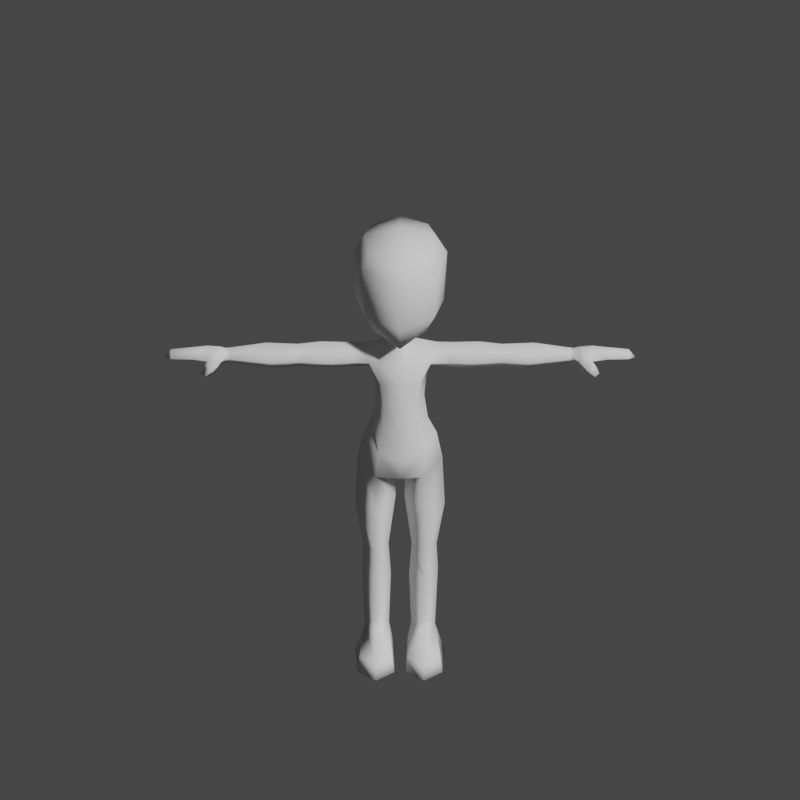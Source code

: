 # Source: BaseCharacter.blend  (saved by Blender 3.6.11; exported with 4.5.12 LTS)
import bpy
from mathutils import Matrix  # noqa: F401  (used for matrix-valued properties, if any)

bpy.ops.wm.read_factory_settings(use_empty=True)
scene = bpy.context.scene
scene.name = 'Scene'

# ---- collections
col_collection = bpy.data.collections.new('Collection'); scene.collection.children.link(col_collection)
col_collection_2 = bpy.data.collections.new('Collection 2'); scene.collection.children.link(col_collection_2)

# ---- world
world_world = bpy.data.worlds.new('World'); scene.world = world_world
world_world.use_nodes = True; world_world.node_tree.nodes.clear()
_N = world_world.node_tree.nodes; _L = world_world.node_tree.links
n0 = _N.new('ShaderNodeOutputWorld'); n0.name = 'World Output'; n0.location = (300, 300)
n1 = _N.new('ShaderNodeBackground'); n1.name = 'Background'; n1.location = (10, 300)
n1.inputs[0].default_value = (0.05088, 0.05088, 0.05088, 1.0)
_L.new(n1.outputs[0], n0.inputs[0])
n0.is_active_output = True
world_world.color = (0.05088, 0.05088, 0.05088)
world_world.use_sun_shadow = False
world_world.sun_shadow_jitter_overblur = 0.0

# ---- cameras
cam_camera = bpy.data.cameras.new('Camera')
cam_camera.type = 'ORTHO'
cam_camera.ortho_scale = 2.46
cam_camera.display_size = 0.3048
cam_camera.show_background_images = True
cam_camera.show_composition_center = True
cam_camera.show_composition_thirds = True

# ---- meshes
me_plane_002 = bpy.data.meshes.new('Plane.002')
me_plane_002.from_pydata([(0.03085, 0.0, 0.0), (0.0, 0.1875, 1.416), (0.1522, 0.1061, 0.0), (0.2828, 0.0, 0.0), (0.1522, 0.1254, 1.023), (0.02784, -1.132e-08, 1.129), (0.1522, -0.1458, 1.104), (0.2834, -3.635e-09, 1.072), (0.1396, 0.1284, 1.341), (0.03414, 1.003e-08, 1.279), (0.1522, -0.1326, 1.335), (0.2686, -1.314e-08, 1.411), (0.0, 0.147, 1.334), (0.0, 1.647e-08, 1.272), (0.0, -0.1289, 1.321), (0.134, 0.1115, 1.876), (0.106, -0.1475, 1.852), (0.1534, -0.001867, 1.866), (0.0, 0.1287, 1.881), (0.0, -0.1628, 1.847), (0.07546, 0.02833, 2.269), (0.06025, 0.02833, 2.4), (0.234, 0.02792, 2.235), (0.0, 0.1032, 2.263), (0.0, -0.04519, 2.267), (0.2315, 0.003362, 0.7751), (0.1522, -0.1209, 0.7777), (0.07296, -1.001e-10, 0.7777), (0.1522, 0.1061, 0.7383), (0.1522, -0.1061, 0.1942), (0.1522, 0.09905, 0.1689), (0.2218, -0.003549, 0.1919), (0.07008, -0.0004835, 0.2048), (0.1243, -0.1309, 2.009), (0.1366, -0.107, 2.145), (0.0, -0.1399, 2.159), (0.0, -0.1542, 2.013), (0.1737, 0.02792, 2.065), (1.451, 0.02812, 2.18), (0.0, 0.1596, 2.01), (0.0, 0.1535, 2.152), (0.1487, 0.1321, 2.14), (0.1414, 0.1431, 2.006), (0.0, 0.1032, 2.406), (0.0, -0.04519, 2.36), (0.1679, -0.1208, 2.405), (0.0, -0.2509, 2.341), (0.2273, 0.03954, 3.011), (0.0, 0.2569, 3.023), (0.1906, -0.1688, 2.989), (0.0, -0.2646, 3.013), (0.2786, 0.02438, 2.548), (0.2995, 0.03632, 2.889), (0.2395, -0.1824, 2.884), (0.2186, -0.1944, 2.538), (0.0, -0.3475, 2.869), (0.0, -0.3385, 2.522), (0.0, 0.2714, 2.528), (0.0, 0.2903, 2.869), (0.1962, -0.07871, 2.137), (0.2035, 0.1476, 2.14), (1.451, 0.02812, 2.114), (1.451, -0.02052, 2.135), (1.451, 0.09056, 2.136), (0.676, -0.05481, 2.137), (0.6487, 0.02792, 2.219), (0.6487, 0.121, 2.14), (0.6442, 0.02792, 2.057), (1.101, -0.01003, 2.135), (1.101, 0.02882, 2.084), (1.101, 0.02882, 2.188), (1.101, 0.07867, 2.136), (0.03643, -0.2937, 0.0), (0.1522, -0.3997, 0.0), (0.268, -0.2937, 0.0), (0.1522, -0.3997, 0.1171), (0.2583, -0.2937, 0.1171), (0.04615, -0.2937, 0.1171), (0.0, 0.1318, 1.627), (0.1771, 0.1227, 1.617), (0.2328, -0.008825, 1.595), (0.1375, -0.1344, 1.512), (0.0, -0.1507, 1.46), (0.1522, 0.07942, 0.2766), (0.1522, -0.09905, 0.2671), (0.24, 0.01262, 0.5921), (0.05811, 0.005011, 0.5578), (0.1522, 0.129, 0.652), (0.1522, -0.0973, 0.5889), (0.1522, 0.1061, 0.8198), (0.1666, 0.1681, 1.425), (0.0, 0.1736, 1.545), (0.1927, 0.1543, 1.535), (0.0, 0.1286, 1.724), (0.1764, -0.004413, 1.706), (0.1373, 0.1154, 1.712), (0.1098, -0.1437, 1.683), (0.0, -0.1641, 1.658), (0.3447, 0.02792, 2.233), (0.3147, -0.06377, 2.137), (0.314, 0.116, 2.151), (0.4545, -0.07871, 2.138), (0.3898, 0.02792, 2.048), (0.504, 0.02792, 2.237), (0.4608, 0.1419, 2.14), (0.6213, -0.05481, 2.137), (0.8501, 0.02792, 2.228), (0.8323, 0.1359, 2.142), (0.8487, -0.07092, 2.138), (0.7737, 0.02792, 2.042), (1.136, -0.04332, 2.135), (1.136, 0.02661, 2.073), (1.136, 0.02661, 2.2), (1.136, 0.1164, 2.137), (1.221, -0.05214, 2.135), (1.221, 0.02603, 2.11), (1.221, 0.02603, 2.207), (1.221, 0.1264, 2.141), (0.1774, 0.1899, 3.004), (0.2208, 0.2337, 2.888), (0.1907, 0.2225, 2.554), (0.0, -0.003827, 3.089), (1.305, -0.04061, 2.143), (1.304, 0.02679, 2.119), (1.304, 0.02679, 2.197), (1.304, 0.1133, 2.142), (1.491, 0.03157, 2.121), (1.171, -0.02428, 2.041), (1.196, -0.07793, 2.077), (1.247, -0.0475, 2.091), (1.227, -0.03774, 2.009), (1.236, -0.06713, 2.032), (1.264, -0.05046, 2.047), (1.077, -0.01584, 2.135), (1.07, 0.02873, 2.08), (1.077, 0.02873, 2.192), (1.075, 0.08413, 2.137)], [], [(90, 1, 91, 92), (7, 4, 8, 11), (26, 25, 7, 6), (28, 27, 89), (25, 28, 89), (27, 26, 6, 5), (9, 8, 11, 10), (5, 6, 10, 9), (6, 7, 11, 10), (4, 5, 9, 8), (9, 10, 14, 13), (8, 9, 13, 12), (95, 93, 18, 15), (96, 94, 17, 16), (97, 96, 16, 19), (94, 95, 15, 17), (35, 34, 20, 24), (34, 59, 22, 20), (41, 40, 23, 20), (122, 123, 61, 62), (32, 29, 84), (31, 30, 83), (30, 32, 83), (29, 31, 84), (72, 73, 75, 77), (32, 0, 72, 77), (2, 0, 32, 30), (31, 29, 75, 76), (17, 15, 42, 37), (37, 42, 41, 60), (15, 18, 39, 42), (42, 39, 40, 41), (16, 17, 37, 33), (33, 37, 59, 34), (19, 16, 33, 36), (36, 33, 34, 35), (24, 20, 21, 44), (20, 23, 43, 21), (44, 21, 45, 46), (53, 52, 47, 49), (55, 53, 49, 50), (52, 119, 118, 47), (21, 43, 120, 51), (51, 120, 119, 52), (46, 45, 54, 56), (56, 54, 53, 55), (45, 21, 51, 54), (54, 51, 52, 53), (102, 104, 66, 67), (124, 122, 62, 38), (22, 60, 41, 20), (125, 124, 38, 63), (123, 125, 63, 61), (60, 22, 98, 100), (22, 59, 99, 98), (59, 37, 99), (134, 136, 71, 69), (136, 135, 70, 71), (135, 133, 68, 70), (133, 134, 69, 68), (3, 2, 30, 31), (73, 74, 76, 75), (2, 3, 74, 73), (29, 32, 77, 75), (0, 2, 73, 72), (11, 90, 92), (14, 10, 81, 82), (10, 11, 80, 81), (8, 12, 1, 90), (87, 86, 27, 28), (88, 85, 25, 26), (88, 26, 27, 86), (87, 28, 25, 85), (31, 76, 74, 3), (83, 87, 85, 31), (84, 88, 86, 32), (84, 31, 85, 88), (83, 32, 86, 87), (80, 79, 95, 94), (89, 27, 5, 4), (89, 4, 7, 25), (90, 11, 8), (92, 91, 78, 79), (92, 79, 80, 11), (82, 81, 96, 97), (81, 80, 94, 96), (79, 78, 93, 95), (99, 37, 102, 101), (104, 103, 65, 66), (103, 101, 105, 65), (100, 37, 60), (101, 102, 67, 105), (98, 99, 101, 103), (100, 98, 103, 104), (37, 100, 104, 102), (64, 67, 109, 108), (105, 67, 64), (65, 105, 64), (65, 64, 108, 106), (66, 65, 106, 107), (67, 66, 107, 109), (69, 71, 113, 111), (71, 70, 112, 113), (70, 68, 110, 112), (68, 69, 111, 110), (111, 113, 117, 115), (113, 112, 116, 117), (112, 110, 114, 116), (114, 110, 128, 129), (121, 49, 47), (120, 43, 57), (119, 120, 57, 58), (118, 119, 58, 48), (47, 118, 121), (118, 48, 121), (121, 50, 49), (115, 117, 125, 123), (117, 116, 124, 125), (116, 114, 122, 124), (114, 115, 123, 122), (38, 62, 126), (62, 61, 126), (61, 63, 126), (63, 38, 126), (127, 129, 132, 130), (127, 111, 114, 129), (110, 111, 127, 128), (131, 130, 132), (128, 127, 130, 131), (111, 115, 114), (129, 128, 131, 132), (108, 109, 134, 133), (106, 108, 133, 135), (107, 106, 135, 136), (109, 107, 136, 134)])
me_plane_002.polygons.foreach_set('use_smooth', [True] * 135)
_uv = me_plane_002.uv_layers.new(name='UVMap')
_uv.uv.foreach_set('vector', [0.0, 1.0, 0.0, 1.0, 0.0, 1.0, 0.0, 1.0, 1.0, 1.0, 0.0, 1.0, 0.0, 1.0, 1.0, 1.0, 1.0, 0.0, 1.0, 1.0, 1.0, 1.0, 1.0, 0.0, 0.0, 1.0, 0.0, 0.0, 0.0, 1.0, 1.0, 1.0, 0.0, 1.0, 0.0, 1.0, 0.0, 0.0, 1.0, 0.0, 1.0, 0.0, 0.0, 0.0, 0.0, 0.0, 0.0, 1.0, 1.0, 1.0, 1.0, 0.0, 0.0, 0.0, 1.0, 0.0, 1.0, 0.0, 0.0, 0.0, 1.0, 0.0, 1.0, 1.0, 1.0, 1.0, 1.0, 0.0, 0.0, 1.0, 0.0, 0.0, 0.0, 0.0, 0.0, 1.0, 0.0, 0.0, 1.0, 0.0, 1.0, 0.0, 0.0, 0.0, 0.0, 1.0, 0.0, 0.0, 0.0, 0.0, 0.0, 1.0, 0.0, 1.0, 0.0, 1.0, 0.0, 1.0, 0.0, 1.0, 1.0, 0.0, 1.0, 1.0, 1.0, 1.0, 1.0, 0.0, 1.0, 0.0, 1.0, 0.0, 1.0, 0.0, 1.0, 0.0, 1.0, 1.0, 0.0, 1.0, 0.0, 1.0, 1.0, 1.0, 1.0, 0.0, 1.0, 0.0, 1.0, 0.0, 1.0, 0.0, 1.0, 0.0, 1.0, 0.616, 1.0, 1.0, 1.0, 0.0, 0.0, 1.0, 0.0, 1.0, 0.0, 1.0, 0.0, 1.0, 1.0, 0.616, 1.0, 1.0, 1.0, 1.0, 1.0, 0.616, 0.0, 0.0, 1.0, 0.0, 1.0, 0.0, 1.0, 1.0, 0.0, 1.0, 0.0, 1.0, 0.0, 1.0, 0.0, 0.0, 0.0, 1.0, 1.0, 0.0, 1.0, 1.0, 1.0, 0.0, 0.0, 0.0, 1.0, 0.0, 1.0, 0.0, 0.0, 0.0, 0.0, 0.0, 0.0, 0.0, 0.0, 0.0, 0.0, 0.0, 0.0, 1.0, 0.0, 0.0, 0.0, 0.0, 0.0, 1.0, 1.0, 1.0, 1.0, 0.0, 1.0, 0.0, 1.0, 1.0, 1.0, 1.0, 0.0, 1.0, 0.0, 1.0, 1.0, 1.0, 1.0, 1.0, 0.0, 1.0, 0.0, 1.0, 0.4153, 1.0, 0.0, 1.0, 0.0, 1.0, 0.0, 1.0, 0.0, 1.0, 0.0, 1.0, 0.0, 1.0, 0.0, 1.0, 0.0, 1.0, 1.0, 0.0, 1.0, 1.0, 1.0, 1.0, 1.0, 0.0, 1.0, 0.0, 1.0, 1.0, 1.0, 0.616, 1.0, 0.0, 1.0, 0.0, 1.0, 0.0, 1.0, 0.0, 1.0, 0.0, 1.0, 0.0, 1.0, 0.0, 1.0, 0.0, 1.0, 0.0, 1.0, 0.0, 1.0, 0.0, 1.0, 0.0, 1.0, 0.0, 0.0, 1.0, 0.0, 1.0, 0.0, 1.0, 0.0, 1.0, 1.0, 0.0, 1.0, 0.0, 1.0, 0.0, 1.0, 0.0, 1.0, 0.0, 1.0, 0.0, 1.0, 0.0, 1.0, 0.0, 1.0, 0.0, 1.0, 0.0, 1.0, 0.0, 1.0, 0.0, 0.0, 1.0, 0.0, 1.0, 0.0, 1.0, 0.0, 1.0, 0.0, 1.0, 0.0, 1.0, 0.0, 1.0, 0.0, 1.0, 0.0, 1.0, 0.0, 1.0, 0.0, 1.0, 0.0, 1.0, 1.0, 0.0, 1.0, 0.0, 1.0, 0.0, 1.0, 0.0, 1.0, 0.0, 1.0, 0.0, 1.0, 0.0, 1.0, 0.0, 1.0, 0.0, 1.0, 0.0, 1.0, 0.0, 1.0, 0.0, 1.0, 0.0, 1.0, 0.0, 1.0, 0.0, 1.0, 0.0, 1.0, 1.0, 0.4153, 1.0, 0.4153, 1.0, 1.0, 1.0, 1.0, 1.0, 1.0, 0.616, 1.0, 0.616, 1.0, 1.0, 1.0, 1.0, 0.4153, 1.0, 0.0, 1.0, 0.0, 1.0, 0.4153, 1.0, 1.0, 1.0, 1.0, 1.0, 0.4153, 1.0, 1.0, 1.0, 0.4153, 1.0, 0.4153, 1.0, 1.0, 1.0, 0.4153, 1.0, 1.0, 1.0, 1.0, 1.0, 0.4153, 1.0, 1.0, 1.0, 1.0, 0.616, 1.0, 0.616, 1.0, 1.0, 1.0, 0.616, 1.0, 1.0, 1.0, 0.616, 1.0, 1.0, 0.4153, 1.0, 0.4153, 1.0, 1.0, 1.0, 0.4153, 1.0, 1.0, 1.0, 1.0, 1.0, 0.4153, 1.0, 1.0, 1.0, 1.0, 0.616, 1.0, 0.616, 1.0, 1.0, 1.0, 0.616, 1.0, 1.0, 1.0, 1.0, 1.0, 0.616, 1.0, 1.0, 0.0, 1.0, 0.0, 1.0, 1.0, 1.0, 1.0, 0.0, 1.0, 1.0, 1.0, 1.0, 1.0, 0.0, 1.0, 0.0, 1.0, 1.0, 1.0, 1.0, 1.0, 0.0, 1.0, 0.0, 0.0, 0.0, 0.0, 0.0, 1.0, 0.0, 0.0, 0.0, 1.0, 0.0, 1.0, 0.0, 0.0, 0.0, 1.0, 1.0, 0.0, 1.0, 0.0, 1.0, 1.0, 0.0, 1.0, 0.0, 1.0, 0.0, 1.0, 0.0, 1.0, 0.0, 1.0, 1.0, 1.0, 1.0, 1.0, 0.0, 0.0, 1.0, 0.0, 1.0, 0.0, 1.0, 0.0, 1.0, 0.0, 0.8787, 0.0, 0.0, 0.0, 0.0, 0.0, 1.0, 1.0, 0.0, 1.0, 1.0, 1.0, 1.0, 1.0, 0.0, 1.0, 0.0, 1.0, 0.0, 0.0, 0.0, 0.0, 0.0, 0.0, 1.0, 0.0, 1.0, 1.0, 1.0, 1.0, 1.0, 1.0, 1.0, 1.0, 1.0, 1.0, 1.0, 1.0, 1.0, 0.0, 1.0, 0.0, 1.0, 1.0, 1.0, 1.0, 1.0, 1.0, 0.0, 1.0, 0.0, 0.0, 0.0, 0.0, 0.0, 1.0, 0.0, 1.0, 1.0, 1.0, 1.0, 1.0, 0.0, 0.0, 0.7573, 0.0, 0.0, 0.0, 0.0, 0.0, 0.8787, 1.0, 1.0, 0.0, 1.0, 0.0, 1.0, 1.0, 1.0, 0.0, 1.0, 0.0, 0.0, 0.0, 0.0, 0.0, 1.0, 0.0, 1.0, 0.0, 1.0, 1.0, 1.0, 1.0, 1.0, 0.0, 1.0, 1.0, 1.0, 0.0, 1.0, 0.0, 1.0, 0.0, 1.0, 0.0, 1.0, 0.0, 1.0, 0.0, 1.0, 0.0, 1.0, 1.0, 1.0, 1.0, 1.0, 1.0, 0.0, 1.0, 0.0, 1.0, 0.0, 1.0, 0.0, 1.0, 0.0, 1.0, 1.0, 1.0, 1.0, 1.0, 0.0, 0.0, 1.0, 0.0, 1.0, 0.0, 1.0, 0.0, 1.0, 1.0, 0.616, 1.0, 1.0, 1.0, 1.0, 1.0, 0.616, 0.4153, 1.0, 1.0, 1.0, 1.0, 1.0, 0.4153, 1.0, 1.0, 1.0, 1.0, 0.616, 1.0, 0.616, 1.0, 1.0, 0.4153, 1.0, 1.0, 1.0, 0.4153, 1.0, 1.0, 0.616, 1.0, 1.0, 1.0, 1.0, 1.0, 0.616, 1.0, 1.0, 1.0, 0.616, 1.0, 0.616, 1.0, 1.0, 0.4153, 1.0, 1.0, 1.0, 1.0, 1.0, 0.4153, 1.0, 1.0, 1.0, 0.4153, 1.0, 0.4153, 1.0, 1.0, 1.0, 1.0, 0.616, 1.0, 1.0, 1.0, 1.0, 1.0, 0.616, 1.0, 0.616, 1.0, 1.0, 1.0, 0.616, 1.0, 1.0, 1.0, 0.616, 1.0, 0.616, 1.0, 1.0, 1.0, 0.616, 1.0, 0.616, 1.0, 1.0, 0.4153, 1.0, 1.0, 1.0, 1.0, 1.0, 0.4153, 1.0, 1.0, 1.0, 0.4153, 1.0, 0.4153, 1.0, 1.0, 1.0, 1.0, 1.0, 0.4153, 1.0, 0.4153, 1.0, 1.0, 1.0, 0.4153, 1.0, 1.0, 1.0, 1.0, 1.0, 0.4153, 1.0, 1.0, 1.0, 1.0, 0.616, 1.0, 0.616, 1.0, 1.0, 1.0, 0.616, 1.0, 1.0, 1.0, 1.0, 1.0, 0.616, 1.0, 1.0, 0.4153, 1.0, 0.4153, 1.0, 1.0, 1.0, 0.4153, 1.0, 1.0, 1.0, 1.0, 1.0, 0.4153, 1.0, 1.0, 1.0, 1.0, 0.616, 1.0, 0.616, 1.0, 1.0, 1.0, 0.616, 1.0, 0.616, 1.0, 0.616, 1.0, 0.616, 0.5, 0.5, 1.0, 0.0, 1.0, 0.0, 0.0, 1.0, 0.0, 1.0, 0.0, 1.0, 0.0, 1.0, 0.0, 1.0, 0.0, 1.0, 0.0, 1.0, 0.0, 1.0, 0.0, 1.0, 0.0, 1.0, 0.0, 1.0, 1.0, 0.0, 0.0, 1.0, 0.5, 0.5, 0.0, 1.0, 0.0, 1.0, 0.5, 0.5, 0.5, 0.5, 1.0, 0.0, 1.0, 0.0, 1.0, 1.0, 0.4153, 1.0, 0.4153, 1.0, 1.0, 1.0, 0.4153, 1.0, 1.0, 1.0, 1.0, 1.0, 0.4153, 1.0, 1.0, 1.0, 1.0, 0.616, 1.0, 0.616, 1.0, 1.0, 1.0, 0.616, 1.0, 1.0, 1.0, 1.0, 1.0, 0.616, 1.0, 1.0, 1.0, 0.616, 1.0, 1.0, 1.0, 0.616, 1.0, 1.0, 1.0, 0.616, 1.0, 1.0, 0.4153, 1.0, 1.0, 1.0, 0.4153, 1.0, 1.0, 1.0, 0.4153, 1.0, 1.0, 1.0, 1.0, 1.0, 1.0, 1.0, 1.0, 1.0, 1.0, 1.0, 1.0, 1.0, 1.0, 0.616, 1.0, 1.0, 1.0, 0.616, 1.0, 1.0, 1.0, 1.0, 1.0, 0.616, 1.0, 0.616, 1.0, 1.0, 1.0, 0.616, 1.0, 0.616, 1.0, 1.0, 1.0, 1.0, 1.0, 0.616, 1.0, 1.0, 1.0, 1.0, 1.0, 0.616, 1.0, 0.616, 1.0, 0.616, 1.0, 0.616, 1.0, 0.616, 1.0, 0.616, 1.0, 1.0, 1.0, 1.0, 1.0, 0.616, 1.0, 1.0, 1.0, 0.616, 1.0, 0.616, 1.0, 1.0, 0.4153, 1.0, 1.0, 1.0, 1.0, 1.0, 0.4153, 1.0, 1.0, 1.0, 0.4153, 1.0, 0.4153, 1.0, 1.0, 1.0])
_ca = me_plane_002.color_attributes.new('Col', 'BYTE_COLOR', 'CORNER')
_ca.data.foreach_set('color', [1.0, 1.0, 1.0, 1.0, 1.0, 1.0, 1.0, 1.0, 1.0, 1.0, 1.0, 1.0, 1.0, 1.0, 1.0, 1.0, 1.0, 1.0, 1.0, 1.0, 1.0, 1.0, 1.0, 1.0, 1.0, 1.0, 1.0, 1.0, 1.0, 1.0, 1.0, 1.0, 1.0, 1.0, 1.0, 1.0, 1.0, 1.0, 1.0, 1.0, 1.0, 1.0, 1.0, 1.0, 1.0, 1.0, 1.0, 1.0, 1.0, 1.0, 1.0, 1.0, 1.0, 1.0, 1.0, 1.0, 1.0, 1.0, 1.0, 1.0, 1.0, 1.0, 1.0, 1.0, 1.0, 1.0, 1.0, 1.0, 1.0, 1.0, 1.0, 1.0, 1.0, 1.0, 1.0, 1.0, 1.0, 1.0, 1.0, 1.0, 1.0, 1.0, 1.0, 1.0, 1.0, 1.0, 1.0, 1.0, 1.0, 1.0, 1.0, 1.0, 1.0, 1.0, 1.0, 1.0, 1.0, 1.0, 1.0, 1.0, 1.0, 1.0, 1.0, 1.0, 1.0, 1.0, 1.0, 1.0, 1.0, 1.0, 1.0, 1.0, 1.0, 1.0, 1.0, 1.0, 1.0, 1.0, 1.0, 1.0, 1.0, 1.0, 1.0, 1.0, 1.0, 1.0, 1.0, 1.0, 1.0, 1.0, 1.0, 1.0, 1.0, 1.0, 1.0, 1.0, 1.0, 1.0, 1.0, 1.0, 1.0, 1.0, 1.0, 1.0, 1.0, 1.0, 1.0, 1.0, 1.0, 1.0, 1.0, 1.0, 1.0, 1.0, 1.0, 1.0, 1.0, 1.0, 1.0, 1.0, 1.0, 1.0, 1.0, 1.0, 1.0, 1.0, 1.0, 1.0, 1.0, 1.0, 1.0, 1.0, 1.0, 1.0, 1.0, 1.0, 1.0, 1.0, 1.0, 1.0, 1.0, 1.0, 1.0, 1.0, 1.0, 1.0, 1.0, 1.0, 1.0, 1.0, 1.0, 1.0, 1.0, 1.0, 1.0, 1.0, 1.0, 1.0, 1.0, 1.0, 1.0, 1.0, 1.0, 1.0, 1.0, 1.0, 1.0, 1.0, 1.0, 1.0, 1.0, 1.0, 1.0, 1.0, 1.0, 1.0, 1.0, 1.0, 1.0, 1.0, 1.0, 1.0, 1.0, 1.0, 1.0, 1.0, 1.0, 1.0, 1.0, 1.0, 1.0, 1.0, 1.0, 1.0, 1.0, 1.0, 1.0, 1.0, 1.0, 1.0, 1.0, 1.0, 1.0, 1.0, 1.0, 1.0, 1.0, 1.0, 1.0, 1.0, 1.0, 1.0, 1.0, 1.0, 1.0, 1.0, 1.0, 1.0, 1.0, 1.0, 1.0, 1.0, 1.0, 1.0, 1.0, 1.0, 1.0, 1.0, 1.0, 1.0, 1.0, 1.0, 1.0, 1.0, 1.0, 1.0, 1.0, 1.0, 1.0, 1.0, 1.0, 1.0, 1.0, 1.0, 1.0, 1.0, 1.0, 1.0, 1.0, 1.0, 1.0, 1.0, 1.0, 1.0, 1.0, 1.0, 1.0, 1.0, 1.0, 1.0, 1.0, 1.0, 1.0, 1.0, 1.0, 1.0, 1.0, 1.0, 1.0, 1.0, 1.0, 1.0, 1.0, 1.0, 1.0, 1.0, 1.0, 1.0, 1.0, 1.0, 1.0, 1.0, 1.0, 1.0, 1.0, 1.0, 1.0, 1.0, 1.0, 1.0, 1.0, 1.0, 1.0, 1.0, 1.0, 1.0, 1.0, 1.0, 1.0, 1.0, 1.0, 1.0, 1.0, 1.0, 1.0, 1.0, 1.0, 1.0, 1.0, 1.0, 1.0, 1.0, 1.0, 1.0, 1.0, 1.0, 1.0, 1.0, 1.0, 1.0, 1.0, 1.0, 1.0, 1.0, 1.0, 1.0, 1.0, 1.0, 1.0, 1.0, 1.0, 1.0, 1.0, 1.0, 1.0, 1.0, 1.0, 1.0, 1.0, 1.0, 1.0, 1.0, 1.0, 1.0, 1.0, 1.0, 1.0, 1.0, 1.0, 1.0, 1.0, 1.0, 1.0, 1.0, 1.0, 1.0, 1.0, 1.0, 1.0, 1.0, 1.0, 1.0, 1.0, 1.0, 1.0, 1.0, 1.0, 1.0, 1.0, 1.0, 1.0, 1.0, 1.0, 1.0, 1.0, 1.0, 1.0, 1.0, 1.0, 1.0, 1.0, 1.0, 1.0, 1.0, 1.0, 1.0, 1.0, 1.0, 1.0, 1.0, 1.0, 1.0, 1.0, 1.0, 1.0, 1.0, 1.0, 1.0, 1.0, 1.0, 1.0, 1.0, 1.0, 1.0, 1.0, 1.0, 1.0, 1.0, 1.0, 1.0, 1.0, 1.0, 1.0, 1.0, 1.0, 1.0, 1.0, 1.0, 1.0, 1.0, 1.0, 1.0, 1.0, 1.0, 1.0, 1.0, 1.0, 1.0, 1.0, 1.0, 1.0, 1.0, 1.0, 1.0, 1.0, 1.0, 1.0, 1.0, 1.0, 1.0, 1.0, 1.0, 1.0, 1.0, 1.0, 1.0, 1.0, 1.0, 1.0, 1.0, 1.0, 1.0, 1.0, 1.0, 1.0, 1.0, 1.0, 1.0, 1.0, 1.0, 1.0, 1.0, 1.0, 1.0, 1.0, 1.0, 1.0, 1.0, 1.0, 1.0, 1.0, 1.0, 1.0, 1.0, 1.0, 1.0, 1.0, 1.0, 1.0, 1.0, 1.0, 1.0, 1.0, 1.0, 1.0, 1.0, 1.0, 1.0, 1.0, 1.0, 1.0, 1.0, 1.0, 1.0, 1.0, 1.0, 1.0, 1.0, 1.0, 1.0, 1.0, 1.0, 1.0, 1.0, 1.0, 1.0, 1.0, 1.0, 1.0, 1.0, 1.0, 1.0, 1.0, 1.0, 1.0, 1.0, 1.0, 1.0, 1.0, 1.0, 1.0, 1.0, 1.0, 1.0, 1.0, 1.0, 1.0, 1.0, 1.0, 1.0, 1.0, 1.0, 1.0, 1.0, 1.0, 1.0, 1.0, 1.0, 1.0, 1.0, 1.0, 1.0, 1.0, 1.0, 1.0, 1.0, 1.0, 1.0, 1.0, 1.0, 1.0, 1.0, 1.0, 1.0, 1.0, 1.0, 1.0, 1.0, 1.0, 1.0, 1.0, 1.0, 1.0, 1.0, 1.0, 1.0, 1.0, 1.0, 1.0, 1.0, 1.0, 1.0, 1.0, 1.0, 1.0, 1.0, 1.0, 1.0, 1.0, 1.0, 1.0, 1.0, 1.0, 1.0, 1.0, 1.0, 1.0, 1.0, 1.0, 1.0, 1.0, 1.0, 1.0, 1.0, 1.0, 1.0, 1.0, 1.0, 1.0, 1.0, 1.0, 1.0, 1.0, 1.0, 1.0, 1.0, 1.0, 1.0, 1.0, 1.0, 1.0, 1.0, 1.0, 1.0, 1.0, 1.0, 1.0, 1.0, 1.0, 1.0, 1.0, 1.0, 1.0, 1.0, 1.0, 1.0, 1.0, 1.0, 1.0, 1.0, 1.0, 1.0, 1.0, 1.0, 1.0, 1.0, 1.0, 1.0, 1.0, 1.0, 1.0, 1.0, 1.0, 1.0, 1.0, 1.0, 1.0, 1.0, 1.0, 1.0, 1.0, 1.0, 1.0, 1.0, 1.0, 1.0, 1.0, 1.0, 1.0, 1.0, 1.0, 1.0, 1.0, 1.0, 1.0, 1.0, 1.0, 1.0, 1.0, 1.0, 1.0, 1.0, 1.0, 1.0, 1.0, 1.0, 1.0, 1.0, 1.0, 1.0, 1.0, 1.0, 1.0, 1.0, 1.0, 1.0, 1.0, 1.0, 1.0, 1.0, 1.0, 1.0, 1.0, 1.0, 1.0, 1.0, 1.0, 1.0, 1.0, 1.0, 1.0, 1.0, 1.0, 1.0, 1.0, 1.0, 1.0, 1.0, 1.0, 1.0, 1.0, 1.0, 1.0, 1.0, 1.0, 1.0, 1.0, 1.0, 1.0, 1.0, 1.0, 1.0, 1.0, 1.0, 1.0, 1.0, 1.0, 1.0, 1.0, 1.0, 1.0, 1.0, 1.0, 1.0, 1.0, 1.0, 1.0, 1.0, 1.0, 1.0, 1.0, 1.0, 1.0, 1.0, 1.0, 1.0, 1.0, 1.0, 1.0, 1.0, 1.0, 1.0, 1.0, 1.0, 1.0, 1.0, 1.0, 1.0, 1.0, 1.0, 1.0, 1.0, 1.0, 1.0, 1.0, 1.0, 1.0, 1.0, 1.0, 1.0, 1.0, 1.0, 1.0, 1.0, 1.0, 1.0, 1.0, 1.0, 1.0, 1.0, 1.0, 1.0, 1.0, 1.0, 1.0, 1.0, 1.0, 1.0, 1.0, 1.0, 1.0, 1.0, 1.0, 1.0, 1.0, 1.0, 1.0, 1.0, 1.0, 1.0, 1.0, 1.0, 1.0, 1.0, 1.0, 1.0, 1.0, 1.0, 1.0, 1.0, 1.0, 1.0, 1.0, 1.0, 1.0, 1.0, 1.0, 1.0, 1.0, 1.0, 1.0, 1.0, 1.0, 1.0, 1.0, 1.0, 1.0, 1.0, 1.0, 1.0, 1.0, 1.0, 1.0, 1.0, 1.0, 1.0, 1.0, 1.0, 1.0, 1.0, 1.0, 1.0, 1.0, 1.0, 1.0, 1.0, 1.0, 1.0, 1.0, 1.0, 1.0, 1.0, 1.0, 1.0, 1.0, 1.0, 1.0, 1.0, 1.0, 1.0, 1.0, 1.0, 1.0, 1.0, 1.0, 1.0, 1.0, 1.0, 1.0, 1.0, 1.0, 1.0, 1.0, 1.0, 1.0, 1.0, 1.0, 1.0, 1.0, 1.0, 1.0, 1.0, 1.0, 1.0, 1.0, 1.0, 1.0, 1.0, 1.0, 1.0, 1.0, 1.0, 1.0, 1.0, 1.0, 1.0, 1.0, 1.0, 1.0, 1.0, 1.0, 1.0, 1.0, 1.0, 1.0, 1.0, 1.0, 1.0, 1.0, 1.0, 1.0, 1.0, 1.0, 1.0, 1.0, 1.0, 1.0, 1.0, 1.0, 1.0, 1.0, 1.0, 1.0, 1.0, 1.0, 1.0, 1.0, 1.0, 1.0, 1.0, 1.0, 1.0, 1.0, 1.0, 1.0, 1.0, 1.0, 1.0, 1.0, 1.0, 1.0, 1.0, 1.0, 1.0, 1.0, 1.0, 1.0, 1.0, 1.0, 1.0, 1.0, 1.0, 1.0, 1.0, 1.0, 1.0, 1.0, 1.0, 1.0, 1.0, 1.0, 1.0, 1.0, 1.0, 1.0, 1.0, 1.0, 1.0, 1.0, 1.0, 1.0, 1.0, 1.0, 1.0, 1.0, 1.0, 1.0, 1.0, 1.0, 1.0, 1.0, 1.0, 1.0, 1.0, 1.0, 1.0, 1.0, 1.0, 1.0, 1.0, 1.0, 1.0, 1.0, 1.0, 1.0, 1.0, 1.0, 1.0, 1.0, 1.0, 1.0, 1.0, 1.0, 1.0, 1.0, 1.0, 1.0, 1.0, 1.0, 1.0, 1.0, 1.0, 1.0, 1.0, 1.0, 1.0, 1.0, 1.0, 1.0, 1.0, 1.0, 1.0, 1.0, 1.0, 1.0, 1.0, 1.0, 1.0, 1.0, 1.0, 1.0, 1.0, 1.0, 1.0, 1.0, 1.0, 1.0, 1.0, 1.0, 1.0, 1.0, 1.0, 1.0, 1.0, 1.0, 1.0, 1.0, 1.0, 1.0, 1.0, 1.0, 1.0, 1.0, 1.0, 1.0, 1.0, 1.0, 1.0, 1.0, 1.0, 1.0, 1.0, 1.0, 1.0, 1.0, 1.0, 1.0, 1.0, 1.0, 1.0, 1.0, 1.0, 1.0, 1.0, 1.0, 1.0, 1.0, 1.0, 1.0, 1.0, 1.0, 1.0, 1.0, 1.0, 1.0, 1.0, 1.0, 1.0, 1.0, 1.0, 1.0, 1.0, 1.0, 1.0, 1.0, 1.0, 1.0, 1.0, 1.0, 1.0, 1.0, 1.0, 1.0, 1.0, 1.0, 1.0, 1.0, 1.0, 1.0, 1.0, 1.0, 1.0, 1.0, 1.0, 1.0, 1.0, 1.0, 1.0, 1.0, 1.0, 1.0, 1.0, 1.0, 1.0, 1.0, 1.0, 1.0, 1.0, 1.0, 1.0, 1.0, 1.0, 1.0, 1.0, 1.0, 1.0, 1.0, 1.0, 1.0, 1.0, 1.0, 1.0, 1.0, 1.0, 1.0, 1.0, 1.0, 1.0, 1.0, 1.0, 1.0, 1.0, 1.0, 1.0, 1.0, 1.0, 1.0, 1.0, 1.0, 1.0, 1.0, 1.0, 1.0, 1.0, 1.0, 1.0, 1.0, 1.0, 1.0, 1.0, 1.0, 1.0, 1.0, 1.0, 1.0, 1.0, 1.0, 1.0, 1.0, 1.0, 1.0, 1.0, 1.0, 1.0, 1.0, 1.0, 1.0, 1.0, 1.0, 1.0, 1.0, 1.0, 1.0, 1.0, 1.0, 1.0, 1.0, 1.0, 1.0, 1.0, 1.0, 1.0, 1.0, 1.0, 1.0, 1.0, 1.0, 1.0, 1.0, 1.0, 1.0, 1.0, 1.0, 1.0, 1.0, 1.0, 1.0, 1.0, 1.0, 1.0, 1.0, 1.0, 1.0, 1.0, 1.0, 1.0, 1.0, 1.0, 1.0, 1.0, 1.0, 1.0, 1.0, 1.0, 1.0, 1.0, 1.0, 1.0, 1.0, 1.0, 1.0, 1.0, 1.0, 1.0, 1.0, 1.0, 1.0, 1.0, 1.0, 1.0, 1.0, 1.0, 1.0, 1.0, 1.0, 1.0, 1.0, 1.0, 1.0, 1.0, 1.0, 1.0, 1.0, 1.0, 1.0, 1.0, 1.0, 1.0, 1.0, 1.0, 1.0, 1.0, 1.0, 1.0, 1.0, 1.0, 1.0, 1.0, 1.0, 1.0, 1.0, 1.0, 1.0, 1.0, 1.0, 1.0, 1.0, 1.0, 1.0, 1.0, 1.0, 1.0, 1.0, 1.0, 1.0, 1.0, 1.0, 1.0, 1.0, 1.0, 1.0, 1.0, 1.0, 1.0, 1.0, 1.0, 1.0, 1.0, 1.0, 1.0, 1.0, 1.0, 1.0, 1.0, 1.0, 1.0, 1.0, 1.0, 1.0, 1.0, 1.0, 1.0, 1.0, 1.0, 1.0, 1.0, 1.0, 1.0, 1.0, 1.0, 1.0, 1.0, 1.0, 1.0, 1.0, 1.0, 1.0, 1.0, 1.0, 1.0, 1.0, 1.0, 1.0, 1.0, 1.0, 1.0, 1.0, 1.0, 1.0, 1.0, 1.0, 1.0, 1.0, 1.0, 1.0, 1.0, 1.0, 1.0, 1.0, 1.0, 1.0, 1.0, 1.0, 1.0, 1.0, 1.0, 1.0, 1.0, 1.0, 1.0, 1.0, 1.0, 1.0, 1.0, 1.0, 1.0, 1.0, 1.0, 1.0, 1.0, 1.0, 1.0, 1.0, 1.0, 1.0, 1.0, 1.0, 1.0, 1.0, 1.0, 1.0, 1.0, 1.0, 1.0, 1.0, 1.0, 1.0, 1.0, 1.0, 1.0, 1.0, 1.0, 1.0, 1.0, 1.0, 1.0, 1.0, 1.0, 1.0, 1.0, 1.0, 1.0, 1.0, 1.0, 1.0, 1.0, 1.0, 1.0, 1.0, 1.0, 1.0, 1.0, 1.0, 1.0, 1.0, 1.0, 1.0, 1.0, 1.0, 1.0, 1.0, 1.0, 1.0, 1.0, 1.0, 1.0, 1.0, 1.0, 1.0, 1.0, 1.0, 1.0, 1.0, 1.0, 1.0, 1.0, 1.0, 1.0, 1.0, 1.0, 1.0, 1.0, 1.0, 1.0, 1.0, 1.0, 1.0, 1.0, 1.0, 1.0, 1.0, 1.0, 1.0, 1.0, 1.0, 1.0, 1.0, 1.0, 1.0, 1.0, 1.0, 1.0, 1.0, 1.0, 1.0, 1.0, 1.0, 1.0, 1.0, 1.0, 1.0, 1.0, 1.0, 1.0, 1.0, 1.0, 1.0, 1.0, 1.0, 1.0, 1.0, 1.0, 1.0, 1.0, 1.0, 1.0, 1.0, 1.0, 1.0, 1.0, 1.0, 1.0, 1.0, 1.0, 1.0, 1.0, 1.0, 1.0, 1.0, 1.0, 1.0, 1.0, 1.0, 1.0, 1.0, 1.0, 1.0, 1.0, 1.0, 1.0, 1.0, 1.0, 1.0, 1.0, 1.0, 1.0, 1.0, 1.0, 1.0, 1.0, 1.0, 1.0, 1.0, 1.0, 1.0, 1.0, 1.0, 1.0, 1.0, 1.0, 1.0, 1.0, 1.0, 1.0, 1.0, 1.0, 1.0, 1.0, 1.0, 1.0, 1.0, 1.0, 1.0, 1.0, 1.0, 1.0, 1.0, 1.0, 1.0, 1.0, 1.0, 1.0, 1.0, 1.0, 1.0, 1.0, 1.0, 1.0, 1.0, 1.0, 1.0, 1.0, 1.0, 1.0, 1.0, 1.0, 1.0, 1.0, 1.0, 1.0, 1.0, 1.0, 1.0, 1.0, 1.0, 1.0, 1.0, 1.0, 1.0, 1.0, 1.0, 1.0, 1.0, 1.0, 1.0, 1.0, 1.0, 1.0, 1.0, 1.0, 1.0, 1.0, 1.0, 1.0, 1.0, 1.0, 1.0, 1.0, 1.0, 1.0, 1.0, 1.0, 1.0, 1.0, 1.0, 1.0, 1.0, 1.0, 1.0, 1.0, 1.0, 1.0, 1.0, 1.0, 1.0, 1.0, 1.0, 1.0, 1.0, 1.0, 1.0, 1.0, 1.0, 1.0, 1.0, 1.0, 1.0, 1.0, 1.0, 1.0, 1.0, 1.0, 1.0, 1.0, 1.0, 1.0, 1.0, 1.0, 1.0, 1.0, 1.0, 1.0, 1.0, 1.0, 1.0, 1.0, 1.0, 1.0, 1.0, 1.0, 1.0, 1.0, 1.0, 1.0, 1.0, 1.0, 1.0, 1.0, 1.0, 1.0, 1.0, 1.0, 1.0, 1.0, 1.0, 1.0, 1.0, 1.0, 1.0, 1.0, 1.0, 1.0, 1.0, 1.0, 1.0, 1.0, 1.0, 1.0, 1.0, 1.0, 1.0, 1.0, 1.0, 1.0, 1.0, 1.0, 1.0, 1.0, 1.0, 1.0, 1.0, 1.0, 1.0, 1.0, 1.0, 1.0, 1.0, 1.0, 1.0, 1.0, 1.0, 1.0, 1.0, 1.0, 1.0, 1.0, 1.0, 1.0, 1.0, 1.0, 1.0, 1.0, 1.0, 1.0, 1.0, 1.0, 1.0, 1.0, 1.0, 1.0, 1.0, 1.0, 1.0, 1.0, 1.0, 1.0, 1.0, 1.0, 1.0, 1.0, 1.0, 1.0, 1.0, 1.0, 1.0, 1.0, 1.0, 1.0, 1.0, 1.0, 1.0, 1.0, 1.0, 1.0, 1.0, 1.0, 1.0, 1.0, 1.0, 1.0, 1.0, 1.0, 1.0, 1.0, 1.0, 1.0, 1.0, 1.0, 1.0, 1.0, 1.0, 1.0, 1.0, 1.0, 1.0, 1.0, 1.0, 1.0, 1.0, 1.0, 1.0, 1.0, 1.0, 1.0, 1.0, 1.0, 1.0, 1.0, 1.0, 1.0, 1.0, 1.0, 1.0, 1.0, 1.0, 1.0, 1.0, 1.0, 1.0, 1.0, 1.0, 1.0, 1.0, 1.0, 1.0, 1.0, 1.0, 1.0, 1.0, 1.0, 1.0, 1.0, 1.0, 1.0, 1.0, 1.0, 1.0, 1.0, 1.0, 1.0, 1.0, 1.0, 1.0, 1.0, 1.0, 1.0, 1.0, 1.0, 1.0, 1.0, 1.0, 1.0, 1.0, 1.0, 1.0, 1.0, 1.0, 1.0, 1.0, 1.0, 1.0, 1.0, 1.0, 1.0, 1.0, 1.0, 1.0, 1.0, 1.0, 1.0, 1.0, 1.0, 1.0, 1.0, 1.0, 1.0, 1.0, 1.0, 1.0, 1.0, 1.0, 1.0, 1.0, 1.0, 1.0, 1.0, 1.0, 1.0, 1.0, 1.0, 1.0, 1.0, 1.0, 1.0, 1.0, 1.0, 1.0, 1.0, 1.0, 1.0, 1.0, 1.0, 1.0, 1.0, 1.0, 1.0, 1.0, 1.0, 1.0, 1.0, 1.0, 1.0, 1.0, 1.0, 1.0, 1.0, 1.0, 1.0, 1.0, 1.0, 1.0, 1.0, 1.0, 1.0, 1.0, 1.0, 1.0, 1.0, 1.0, 1.0, 1.0, 1.0, 1.0, 1.0, 1.0, 1.0, 1.0, 1.0, 1.0, 1.0, 1.0, 1.0, 1.0, 1.0, 1.0, 1.0, 1.0, 1.0, 1.0, 1.0, 1.0, 1.0, 1.0, 1.0, 1.0, 1.0, 1.0, 1.0, 1.0, 1.0, 1.0, 1.0, 1.0, 1.0, 1.0, 1.0, 1.0, 1.0, 1.0, 1.0, 1.0, 1.0, 1.0, 1.0, 1.0, 1.0, 1.0, 1.0, 1.0, 1.0, 1.0, 1.0, 1.0, 1.0, 1.0, 1.0, 1.0, 1.0, 1.0, 1.0, 1.0, 1.0, 1.0, 1.0, 1.0, 1.0, 1.0, 1.0, 1.0, 1.0, 1.0, 1.0, 1.0, 1.0, 1.0, 1.0, 1.0, 1.0, 1.0, 1.0, 1.0, 1.0, 1.0, 1.0, 1.0, 1.0, 1.0, 1.0, 1.0, 1.0, 1.0, 1.0, 1.0, 1.0, 1.0, 1.0, 1.0, 1.0, 1.0, 1.0, 1.0, 1.0, 1.0, 1.0, 1.0, 1.0, 1.0, 1.0, 1.0, 1.0, 1.0, 1.0, 1.0, 1.0, 1.0, 1.0, 1.0, 1.0])
me_plane_002.use_remesh_fix_poles = True
me_plane_002.use_remesh_preserve_attributes = False
me_plane_002.use_mirror_x = True
me_plane_002.update()
me_circle_007 = bpy.data.meshes.new('Circle.007')
me_circle_007.from_pydata([(0.0, -0.09318, -0.02436), (-0.134, 0.1088, 0.09921), (0.0, -0.07036, 0.1837), (0.134, 0.1088, 0.09921), (0.0, -0.0903, 0.1159), (0.1426, 0.01896, 0.1048), (0.07664, -0.07191, 0.1103), (-0.1426, 0.01896, 0.1048), (-0.07664, -0.07191, 0.1103)], [(4, 2), (0, 4), (6, 4), (8, 4), (3, 5), (5, 6), (1, 7), (7, 8)], [])
_uv = me_circle_007.uv_layers.new(name='UVMap')
_uv.uv.foreach_set('vector', [])
me_circle_007.use_remesh_fix_poles = True
me_circle_007.use_remesh_preserve_attributes = False
me_circle_007.use_mirror_x = True
me_circle_007.update()
me_circle_001 = bpy.data.meshes.new('Circle.001')
me_circle_001.from_pydata([(0.0, 0.3048, 0.0), (-0.2155, 0.2155, 0.0), (-0.3048, -1.332e-08, 0.0), (-0.2155, -0.2155, 0.0), (2.665e-08, -0.3048, 0.0), (0.2155, -0.2155, 0.0), (0.3048, 3.635e-09, 0.0), (0.2155, 0.2155, 0.0), (-1.49e-08, 0.2155, 0.2155), (2.98e-08, -5.428e-08, 0.3048), (4.47e-08, -0.2155, 0.2155), (2.98e-08, -0.2155, -0.2155), (0.0, 4.459e-08, -0.3048), (-2.98e-08, 0.2155, -0.2155), (0.2155, 0.0, 0.2155), (-0.2155, -2.98e-08, 0.2155), (-0.2155, -1.49e-08, -0.2155), (0.2155, 1.49e-08, -0.2155), (0.0, -4.844e-09, 0.0)], [(1, 0), (2, 1), (3, 2), (4, 3), (5, 4), (6, 5), (7, 6), (0, 7), (9, 8), (10, 9), (12, 11), (13, 12), (8, 0), (4, 10), (11, 4), (0, 13), (9, 14), (15, 9), (12, 16), (17, 12), (14, 6), (2, 15), (16, 2), (6, 17), (18, 6), (2, 18), (0, 18), (4, 18), (12, 18), (9, 18)], [])
_uv = me_circle_001.uv_layers.new(name='UVMap')
_uv.uv.foreach_set('vector', [])
me_circle_001.use_remesh_fix_poles = True
me_circle_001.use_remesh_preserve_attributes = False
me_circle_001.update()
me_plane_001 = bpy.data.meshes.new('Plane.001')
me_plane_001.from_pydata([(-0.07153, -0.06457, 0.1245), (0.07153, -0.06457, 0.1245), (-0.06507, 0.2126, 0.1735), (0.06507, 0.2126, 0.1735), (-0.0801, 0.06813, 0.125), (0.0, -0.08922, 0.1245), (0.0801, 0.06813, 0.125), (0.0, 0.2393, 0.2379), (-0.08251, -0.007874, 0.1245), (0.03559, -0.0853, 0.1245), (0.07308, 0.145, 0.1245), (-0.04699, 0.2312, 0.2197), (-0.07308, 0.145, 0.1245), (-0.03559, -0.0853, 0.1245), (0.08251, -0.007874, 0.1245), (0.04699, 0.2312, 0.2197)], [(8, 0), (9, 1), (10, 3), (11, 2), (12, 4), (13, 5), (14, 6), (15, 7), (4, 8), (5, 9), (6, 10), (7, 11), (2, 12), (0, 13), (1, 14), (3, 15)], [])
_uv = me_plane_001.uv_layers.new(name='UVMap')
_uv.uv.foreach_set('vector', [])
me_plane_001.use_remesh_fix_poles = True
me_plane_001.use_remesh_preserve_attributes = False
me_plane_001.use_mirror_x = True
me_plane_001.update()
me_w_hand = bpy.data.meshes.new('w_hand')
me_w_hand.from_pydata([(-0.1761, 0.732, 0.0794), (0.1761, 0.732, 0.0794), (-0.2053, 0.1502, -0.05316), (0.2053, 0.1502, -0.05316), (-0.2419, 0.436, -0.06227), (0.0, 0.8225, 0.1456), (0.2419, 0.436, -0.06227), (0.0, -0.02437, 0.1601), (-0.2156, 0.6517, 0.02538), (0.09827, 0.7884, 0.12), (0.236, 0.2795, -0.07745), (-0.1173, 0.02521, 0.07765), (-0.236, 0.2795, -0.07745), (-0.09827, 0.7884, 0.12), (0.2156, 0.6517, 0.02538), (0.1173, 0.02521, 0.07765)], [(8, 0), (9, 1), (10, 3), (11, 2), (12, 4), (13, 5), (14, 6), (15, 7), (4, 8), (5, 9), (6, 10), (7, 11), (2, 12), (0, 13), (1, 14), (3, 15)], [])
_uv = me_w_hand.uv_layers.new(name='UVMap')
_uv.uv.foreach_set('vector', [])
me_w_hand.use_remesh_fix_poles = True
me_w_hand.use_remesh_preserve_attributes = False
me_w_hand.use_mirror_x = True
me_w_hand.update()
me_circle_006 = bpy.data.meshes.new('Circle.006')
me_circle_006.from_pydata([(0.0, -0.1391, -0.02398), (-0.1321, 0.06901, 0.05685), (0.0, -0.1612, 0.2159), (0.1321, 0.06901, 0.05685), (0.0, -0.1857, 0.04264), (0.1185, -0.09208, 0.04975), (-0.1185, -0.09208, 0.04975), (0.06945, -0.1575, 0.04619), (-0.06945, -0.1575, 0.04619), (0.1382, -0.01509, 0.0533), (-0.1382, -0.01509, 0.0533)], [(4, 2), (0, 4), (7, 4), (8, 4), (9, 5), (10, 6), (5, 7), (6, 8), (3, 9), (1, 10)], [])
_uv = me_circle_006.uv_layers.new(name='UVMap')
_uv.uv.foreach_set('vector', [])
me_circle_006.use_remesh_fix_poles = True
me_circle_006.use_remesh_preserve_attributes = False
me_circle_006.use_mirror_x = True
me_circle_006.update()
me_circle_003 = bpy.data.meshes.new('Circle.003')
me_circle_003.from_pydata([(0.0, 0.1262, 0.01559), (-0.05794, 0.1182, 0.01654), (-0.1071, 0.1067, 0.01583), (-0.1399, 0.06024, 0.01368), (-0.1514, -0.0003565, 0.01191), (-0.1399, -0.0583, 0.001267), (-0.1151, -0.095, -0.0147), (-0.05794, -0.1163, -0.03863), (0.0, -0.1278, -0.05068), (0.05794, -0.1163, -0.03863), (0.1151, -0.095, -0.0147), (0.1399, -0.0583, 0.001267), (0.1514, -0.0003565, 0.01191), (0.1399, 0.06024, 0.01368), (0.1071, 0.1067, 0.01583), (0.05794, 0.1182, 0.01654), (0.0, -0.0003565, 0.01191)], [(1, 0), (2, 1), (3, 2), (4, 3), (5, 4), (6, 5), (7, 6), (8, 7), (9, 8), (10, 9), (11, 10), (12, 11), (13, 12), (14, 13), (15, 14), (0, 15), (16, 12), (4, 16), (8, 16)], [])
_uv = me_circle_003.uv_layers.new(name='UVMap')
_uv.uv.foreach_set('vector', [])
me_circle_003.use_remesh_fix_poles = True
me_circle_003.use_remesh_preserve_attributes = False
me_circle_003.use_mirror_x = True
me_circle_003.update()
me_circle = bpy.data.meshes.new('Circle')
me_circle.from_pydata([(0.0, 0.3048, 0.0), (-0.3048, -1.332e-08, 0.0), (2.665e-08, -0.3048, 0.0), (0.3048, 3.635e-09, 0.0), (2.98e-08, -5.428e-08, 0.3048), (0.0, 4.459e-08, -0.3048), (0.0, -4.844e-09, 0.0)], [(1, 0), (2, 1), (3, 2), (0, 3), (4, 6), (0, 6), (1, 6), (6, 3), (4, 0), (2, 4), (5, 2), (0, 5), (3, 5), (5, 1), (1, 4), (4, 3), (2, 6), (5, 6)], [])
_uv = me_circle.uv_layers.new(name='UVMap')
_uv.uv.foreach_set('vector', [])
me_circle.use_remesh_fix_poles = True
me_circle.use_remesh_preserve_attributes = False
me_circle.update()
me_w_master = bpy.data.meshes.new('w_master')
me_w_master.from_pydata([(-3.757e-10, 0.3363, 0.0), (-0.1237, 0.3117, 0.0), (-0.2286, 0.2416, 0.0), (-0.2987, 0.1367, 0.0), (-0.3233, 0.013, 0.0), (-0.2987, -0.1107, 0.0), (-0.2286, -0.2156, 0.0), (-0.1237, -0.2857, 0.0), (2.789e-08, -0.3103, 0.0), (0.1237, -0.2857, 0.0), (0.2286, -0.2156, 0.0), (0.2987, -0.1107, 0.0), (0.3233, 0.013, 0.0), (0.2987, 0.1367, 0.0), (0.2286, 0.2416, 0.0), (0.1237, 0.3117, 0.0), (-3.757e-10, 0.013, 0.0), (2.789e-08, -0.4181, 0.0)], [(1, 0), (2, 1), (3, 2), (4, 3), (5, 4), (6, 5), (7, 6), (8, 7), (9, 8), (10, 9), (11, 10), (12, 11), (13, 12), (14, 13), (15, 14), (0, 15), (16, 12), (4, 16), (8, 16), (9, 17), (8, 17), (7, 17)], [])
_uv = me_w_master.uv_layers.new(name='UVMap')
_uv.uv.foreach_set('vector', [])
me_w_master.use_remesh_fix_poles = True
me_w_master.use_remesh_preserve_attributes = False
me_w_master.update()
me_circle_005 = bpy.data.meshes.new('Circle.005')
me_circle_005.from_pydata([(0.0, -0.1391, -0.02398), (-0.06279, -0.1175, -0.01865), (-0.1134, -0.01628, 0.01155), (-0.1321, 0.06901, 0.05685), (-0.1372, 0.1217, 0.09327), (-0.1526, 0.122, 0.1706), (-0.1516, 0.06692, 0.1981), (-0.1241, -0.08505, 0.207), (0.0, -0.1612, 0.2159), (0.1241, -0.08505, 0.207), (0.1516, 0.06692, 0.1981), (0.1526, 0.122, 0.1706), (0.1372, 0.1217, 0.09327), (0.1321, 0.06901, 0.05685), (0.1134, -0.01628, 0.01155), (0.06279, -0.1175, -0.01865)], [(1, 0), (2, 1), (3, 2), (4, 3), (5, 4), (6, 5), (7, 6), (8, 7), (9, 8), (10, 9), (11, 10), (12, 11), (13, 12), (14, 13), (15, 14), (0, 15)], [])
_uv = me_circle_005.uv_layers.new(name='UVMap')
_uv.uv.foreach_set('vector', [])
me_circle_005.use_remesh_fix_poles = True
me_circle_005.use_remesh_preserve_attributes = False
me_circle_005.use_mirror_x = True
me_circle_005.update()
me_circle_002 = bpy.data.meshes.new('Circle.002')
me_circle_002.from_pydata([(0.0, 0.2456, -0.2184), (-0.1363, 0.2302, -0.1778), (-0.2416, 0.1899, -0.02879), (-0.2757, 0.1166, 0.04657), (-0.2977, 0.0, 0.08297), (-0.2757, -0.1166, 0.04657), (-0.2416, -0.1899, -0.02879), (-0.1363, -0.2302, -0.1778), (0.0, -0.2456, -0.2184), (0.1363, -0.2302, -0.1778), (0.2416, -0.1899, -0.02879), (0.2757, -0.1166, 0.04657), (0.2977, 0.0, 0.08297), (0.2757, 0.1166, 0.04657), (0.2416, 0.1899, -0.02879), (0.1363, 0.2302, -0.1778)], [(1, 0), (2, 1), (3, 2), (4, 3), (5, 4), (6, 5), (7, 6), (8, 7), (9, 8), (10, 9), (11, 10), (12, 11), (13, 12), (14, 13), (15, 14), (0, 15)], [])
_uv = me_circle_002.uv_layers.new(name='UVMap')
_uv.uv.foreach_set('vector', [])
me_circle_002.use_remesh_fix_poles = True
me_circle_002.use_remesh_preserve_attributes = False
me_circle_002.use_mirror_x = True
me_circle_002.use_mirror_y = True
me_circle_002.update()
me_circle_004 = bpy.data.meshes.new('Circle.004')
me_circle_004.from_pydata([(0.0, -0.09318, -0.02436), (-0.09443, -0.0566, -0.0328), (-0.1181, 0.04826, -0.01699), (-0.1195, 0.0912, 0.0157), (-0.134, 0.1088, 0.09921), (-0.1035, 0.09093, 0.2126), (-0.07681, 0.02645, 0.2261), (-0.05494, -0.02666, 0.2224), (0.0, -0.07036, 0.1837), (0.05494, -0.02666, 0.2224), (0.07681, 0.02645, 0.2261), (0.1035, 0.09093, 0.2126), (0.134, 0.1088, 0.09921), (0.1195, 0.0912, 0.0157), (0.1181, 0.04826, -0.01699), (0.09443, -0.0566, -0.0328)], [(1, 0), (2, 1), (3, 2), (4, 3), (5, 4), (6, 5), (7, 6), (8, 7), (9, 8), (10, 9), (11, 10), (12, 11), (13, 12), (14, 13), (15, 14), (0, 15), (3, 13), (5, 11)], [])
_uv = me_circle_004.uv_layers.new(name='UVMap')
_uv.uv.foreach_set('vector', [])
me_circle_004.use_remesh_fix_poles = True
me_circle_004.use_remesh_preserve_attributes = False
me_circle_004.use_mirror_x = True
me_circle_004.update()
me_w_bone = bpy.data.meshes.new('w_bone')
me_w_bone.from_pydata([(0.0, 0.0, 0.0), (0.0, 1.0, 0.0), (-0.2155, -3.538e-08, -1.49e-08), (1.49e-08, -6.42e-09, -0.2155), (-1.49e-08, 6.42e-09, 0.2155), (0.2155, 3.538e-08, 1.49e-08), (-0.1078, 0.9246, -7.451e-09), (7.451e-09, 0.9246, -0.1078), (-7.451e-09, 0.9246, 0.1078), (0.1078, 0.9246, 7.451e-09)], [(0, 1), (4, 2), (2, 3), (3, 5), (5, 4), (8, 6), (6, 7), (7, 9), (9, 8), (5, 9), (7, 3), (2, 6), (8, 4)], [])
_uv = me_w_bone.uv_layers.new(name='UVMap')
_uv.uv.foreach_set('vector', [])
me_w_bone.use_remesh_fix_poles = True
me_w_bone.use_remesh_preserve_attributes = False
me_w_bone.update()
arm_armature = bpy.data.armatures.new('Armature')  # bones are not reproduced

# ---- objects
ob_camera = bpy.data.objects.new('Camera', cam_camera)
ob_base = bpy.data.objects.new('Base', me_plane_002)
ob_armature = bpy.data.objects.new('Armature', arm_armature)
ob_w_chest = bpy.data.objects.new('w_Chest', me_circle_007)
ob_w_elbow = bpy.data.objects.new('w_elbow', me_circle_001)
ob_w_foot = bpy.data.objects.new('w_foot', me_plane_001)
ob_w_hand = bpy.data.objects.new('w_hand', me_w_hand)
ob_w_head = bpy.data.objects.new('w_head', me_circle_006)
ob_w_hip = bpy.data.objects.new('w_hip', me_circle_003)
ob_w_knee = bpy.data.objects.new('w_knee', me_circle)
ob_w_master = bpy.data.objects.new('w_master', me_w_master)
ob_w_neck = bpy.data.objects.new('w_neck', me_circle_005)
ob_w_shoulder = bpy.data.objects.new('w_shoulder', me_circle_002)
ob_w_torso = bpy.data.objects.new('w_torso', me_circle_004)
ob_c_bone = bpy.data.objects.new('c_bone', me_w_bone)

# ---- transforms, parenting, visibility, modifiers, constraints
ob_camera.location = (-5.44e-17, -1.524, 1.765)
ob_camera.rotation_euler = (1.047, 1.923e-16, 1.11e-16)
ob_base.parent = ob_armature
ob_base.location = (0.0, 0.0, 0.0)
ob_base.scale = (0.485, 0.485, 0.485)
ob_base.use_mesh_mirror_x = True
_vg = ob_base.vertex_groups.new(name='torso')
for _i, _w in zip([1, 8, 10, 11, 12, 14, 15, 16, 17, 18, 19, 33, 34, 35, 36, 37, 39, 40, 41, 42, 60, 78, 79, 80, 81, 82, 90, 91, 92, 93, 94, 95, 96, 97], [0.0, 0.0, 0.0, 0.0, 0.0242, 0.0, 1.0, 1.0, 1.0, 1.0, 1.0, 0.0, 0.007097, 0.03752, 0.0, 0.0, 0.0, 0.0, 0.0, 0.0, 0.0, 1.0, 1.0, 1.0, 1.0, 0.9948, 0.0, 0.0, 0.0, 1.0, 1.0, 1.0, 1.0, 1.0]): _vg.add([_i], _w, 'REPLACE')
_vg = ob_base.vertex_groups.new(name='chest')
for _i, _w in zip([15, 16, 17, 18, 19, 20, 21, 22, 23, 24, 33, 34, 35, 36, 37, 39, 40, 41, 42, 43, 44, 45, 46, 56, 59, 60, 78, 79, 80, 91, 93, 94, 95, 96, 97], [1.0, 1.0, 1.0, 1.0, 1.0, 1.0, 0.02396, 1.0, 1.0, 1.0, 1.0, 1.0, 1.0, 1.0, 1.0, 1.0, 1.0, 1.0, 1.0, 0.04208, 0.2073, 0.02924, 0.06779, 0.001618, 1.0, 1.0, 0.0, 0.0, 0.0, 0.01466, 0.0, 0.0, 0.0, 0.0, 0.0]): _vg.add([_i], _w, 'REPLACE')
_vg = ob_base.vertex_groups.new(name='neck')
for _i, _w in zip([15, 18, 20, 21, 22, 23, 24, 37, 39, 40, 41, 42, 43, 44, 48, 51, 52, 60, 100, 118, 119, 120], [0.0, 0.0, 0.0, 0.0, 0.0, 0.0, 0.0, 0.0, 0.0, 0.0, 0.0, 0.0, 0.0, 0.0, 0.0, 0.0, 0.0, 0.0, 0.0, 0.0, 0.0, 0.0]): _vg.add([_i], _w, 'REPLACE')
_vg = ob_base.vertex_groups.new(name='head')
for _i, _w in zip([20, 21, 22, 23, 24, 35, 40, 43, 44, 45, 46, 47, 48, 49, 50, 51, 52, 53, 54, 55, 56, 57, 58, 59, 99, 100, 102, 104, 118, 119, 120, 121], [0.0, 1.0, 0.0, 0.0, 0.0, 0.0287, 0.0, 0.9852, 0.967, 1.0, 1.0, 1.0, 0.998, 1.0, 1.0, 1.0, 1.0, 1.0, 1.0, 1.0, 1.0, 1.0, 0.9955, 0.0, 0.0, 0.0, 0.0, 0.0, 0.9987, 0.9976, 1.0, 0.9999]): _vg.add([_i], _w, 'REPLACE')
_vg = ob_base.vertex_groups.new(name='bicep.l')
for _i, _w in zip([15, 16, 17, 18, 20, 22, 23, 24, 33, 34, 35, 36, 37, 39, 40, 41, 42, 59, 60, 64, 65, 66, 67, 68, 69, 71, 94, 98, 99, 100, 101, 102, 103, 104, 105, 106, 107, 108, 109, 110, 111, 113], [0.0, 0.0, 0.0, 0.0, 0.0, 0.0, 0.008989, 0.0, 0.0, 0.0, 0.0, 0.0, 0.01722, 0.0, 0.0, 0.0, 0.0, 0.0, 0.0, 0.0, 1.0, 1.0, 1.0, 0.0, 0.0, 0.0, 0.0, 1.0, 1.0, 1.0, 1.0, 1.0, 1.0, 1.0, 1.0, 0.0, 0.0, 0.0, 0.0, 0.0, 0.0, 0.0]): _vg.add([_i], _w, 'REPLACE')
_vg = ob_base.vertex_groups.new(name='forearm.l')
for _i, _w in zip([64, 65, 66, 67, 68, 69, 70, 71, 101, 102, 103, 104, 105, 106, 107, 108, 109, 110, 111, 112, 114, 115, 116, 124, 133, 134, 135, 136], [1.0, 1.0, 1.0, 1.0, 0.0, 0.0, 0.0, 0.0, 0.0, 0.0, 0.0, 0.0, 0.0, 1.0, 1.0, 1.0, 1.0, 0.003112, 0.0, 0.0, 0.0, 0.0, 0.0, 0.0, 1.0, 0.994, 1.0, 1.0]): _vg.add([_i], _w, 'REPLACE')
_vg = ob_base.vertex_groups.new(name='hand.l')
for _i, _w in zip([38, 61, 62, 63, 68, 69, 70, 71, 106, 107, 108, 109, 110, 111, 112, 113, 114, 115, 116, 117, 122, 123, 124, 125, 126, 127, 128, 129, 130, 131, 132, 133, 134, 135, 136], [1.0, 1.0, 1.0, 1.0, 1.0, 1.0, 1.0, 1.0, 0.0, 0.0, 0.0, 0.0, 1.0, 1.0, 1.0, 1.0, 1.0, 0.9995, 0.9998, 1.0, 1.0, 1.0, 1.0, 1.0, 1.0, 0.9959, 0.9971, 0.9977, 0.9967, 0.997, 0.9972, 0.0, 0.0, 0.0, 0.0]): _vg.add([_i], _w, 'REPLACE')
_vg = ob_base.vertex_groups.new(name='bicep.r')
for _i, _w in zip([18, 24, 35, 36, 39, 40], [0.0, 0.0, 0.0, 0.0, 0.0, 0.0]): _vg.add([_i], _w, 'REPLACE')
_vg = ob_base.vertex_groups.new(name='forearm.r')
_vg = ob_base.vertex_groups.new(name='hand.r')
_vg = ob_base.vertex_groups.new(name='thigh.l')
for _i, _w in zip([0, 1, 2, 3, 4, 5, 6, 7, 8, 9, 10, 11, 12, 13, 14, 15, 17, 18, 22, 25, 26, 27, 28, 29, 30, 31, 32, 37, 38, 39, 40, 41, 42, 47, 51, 52, 53, 54, 57, 58, 59, 60, 61, 62, 63, 64, 65, 66, 67, 68, 69, 70, 71, 74, 76, 78, 79, 80, 81, 82, 83, 84, 85, 86, 87, 88, 89, 90, 91, 92, 93, 94, 95, 96, 97, 98, 99, 100, 101, 102, 103, 104, 105, 106, 107, 108, 109, 110, 111, 112, 113, 114, 115, 116, 117, 118, 119, 120, 122, 123, 124, 125, 126, 127, 128, 129, 130, 131, 132], [0.0, 0.0, 0.0, 0.0, 1.0, 1.0, 1.0, 1.0, 1.0, 0.0, 0.0, 0.0647, 0.0, 0.0, 0.0, 0.0, 0.0, 0.0, 0.0, 1.0, 1.0, 1.0, 0.0, 0.0, 0.0, 0.0, 0.0, 0.0, 0.0, 0.0, 0.0, 0.0, 0.0, 0.0, 0.0, 0.0, 0.0, 0.0, 0.0, 0.0, 0.0, 0.0, 0.0, 0.0, 0.0, 0.0, 0.0, 0.0, 0.0, 0.0, 0.0, 0.0, 0.0, 0.0, 0.0, 0.0, 0.0, 0.0, 0.0, 0.0, 0.0, 0.0, 0.0, 0.0, 0.0, 0.0, 1.0, 0.0, 0.0, 0.0, 0.0, 0.0, 0.0, 0.03183, 0.0, 0.0, 0.0, 0.0, 0.0, 0.0, 0.0, 0.0, 0.0, 0.0, 0.0, 0.0, 0.0, 0.0, 0.0, 0.0, 0.0, 0.0, 0.0, 0.0, 0.0, 0.0, 0.0, 0.0, 0.0, 0.0, 0.0, 0.0, 0.0, 0.0, 0.0, 0.0, 0.0, 0.0, 0.0]): _vg.add([_i], _w, 'REPLACE')
_vg = ob_base.vertex_groups.new(name='shin.l')
for _i, _w in zip([0, 2, 3, 4, 6, 7, 25, 26, 27, 28, 29, 30, 31, 32, 74, 75, 76, 83, 84, 85, 86, 87, 88, 89], [0.0, 0.0, 0.0, 0.0, 0.0, 0.0, 1.0, 1.0, 1.0, 1.0, 0.0, 0.0, 1.0, 1.0, 0.0, 0.0, 0.0, 1.0, 1.0, 1.0, 1.0, 1.0, 1.0, 0.0]): _vg.add([_i], _w, 'REPLACE')
_vg = ob_base.vertex_groups.new(name='foot.l')
for _i, _w in zip([0, 2, 3, 29, 30, 31, 32, 72, 73, 74, 75, 76, 77, 83, 84], [0.9988, 1.0, 1.0, 1.0, 1.0, 1.0, 1.0, 1.0, 1.0, 1.0, 1.0, 1.0, 0.9997, 0.0, 0.0]): _vg.add([_i], _w, 'REPLACE')
_vg = ob_base.vertex_groups.new(name='thigh.r')
for _i, _w in zip([1, 9, 12, 13, 14, 18, 78, 79, 80, 81, 82, 91, 93, 97], [0.0, 0.0, 0.0, 0.0, 0.0, 0.0, 0.0, 0.0, 0.0, 0.0, 0.0, 0.0, 0.0, 0.0]): _vg.add([_i], _w, 'REPLACE')
_vg = ob_base.vertex_groups.new(name='shin.r')
_vg = ob_base.vertex_groups.new(name='foot.r')
_vg = ob_base.vertex_groups.new(name='hip')
for _i, _w in zip([1, 9, 10, 11, 12, 13, 14, 78, 79, 80, 81, 82, 90, 91, 92, 93, 94, 95, 96, 97], [1.0, 0.9807, 0.9917, 1.0, 1.0, 1.0, 1.0, 1.0, 1.0, 1.0, 1.0, 1.0, 1.0, 1.0, 1.0, 0.01755, 0.0, 0.0, 0.0, 0.0]): _vg.add([_i], _w, 'REPLACE')
_vg = ob_base.vertex_groups.new(name='c_leg.l')
_vg = ob_base.vertex_groups.new(name='c_leg.r')
_vg = ob_base.vertex_groups.new(name='knee.l')
_vg = ob_base.vertex_groups.new(name='shoulder.l')
for _i, _w in zip([22, 37, 41, 42, 59, 60, 98, 99, 100, 102], [1.0, 1.0, 0.02056, 0.0, 1.0, 1.0, 1.0, 1.0, 1.0, 0.0]): _vg.add([_i], _w, 'REPLACE')
_vg = ob_base.vertex_groups.new(name='shoulder.r')
_vg = ob_base.vertex_groups.new(name='c_arm.l')
_vg = ob_base.vertex_groups.new(name='c_arm.r')
_m = ob_base.modifiers.new('Mirror', 'MIRROR')
_m.use_clip = True
_m = ob_base.modifiers.new('Armature', 'ARMATURE')
_m.object = ob_armature
ob_armature.location = (0.0, 0.0, 0.0)
ob_armature.show_in_front = True
ob_w_chest.location = (-2.841e-08, -0.01555, 2.074)
ob_w_chest.use_mesh_mirror_x = True
ob_w_elbow.location = (0.0, 0.0, 0.0)
ob_w_foot.location = (0.0, 0.0, 0.0)
ob_w_foot.use_mesh_mirror_x = True
ob_w_hand.location = (0.0, 0.0, 0.0)
ob_w_hand.use_mesh_mirror_x = True
ob_w_head.location = (-4.31e-08, 0.02938, 2.687)
ob_w_head.use_mesh_mirror_x = True
ob_w_hip.location = (7.674e-19, -0.003456, 1.756)
ob_w_hip.use_mesh_mirror_x = True
ob_w_knee.location = (0.0, 0.0, 0.0)
ob_w_master.location = (0.0, 0.0, 0.0)
ob_w_neck.location = (-4.31e-08, 0.02938, 2.687)
ob_w_neck.use_mesh_mirror_x = True
ob_w_shoulder.location = (0.0, 0.0, 0.0)
ob_w_shoulder.use_mesh_mirror_x = True
ob_w_shoulder.use_mesh_mirror_y = True
ob_w_torso.location = (-2.841e-08, -0.01555, 2.074)
ob_w_torso.use_mesh_mirror_x = True
ob_c_bone.location = (0.0, 0.0, 0.0)

# ---- collection membership
scene.collection.objects.link(ob_camera)
col_collection.objects.link(ob_base)
col_collection.objects.link(ob_armature)
col_collection_2.objects.link(ob_w_chest)
col_collection_2.objects.link(ob_w_elbow)
col_collection_2.objects.link(ob_w_foot)
col_collection_2.objects.link(ob_w_hand)
col_collection_2.objects.link(ob_w_head)
col_collection_2.objects.link(ob_w_hip)
col_collection_2.objects.link(ob_w_knee)
col_collection_2.objects.link(ob_w_master)
col_collection_2.objects.link(ob_w_neck)
col_collection_2.objects.link(ob_w_shoulder)
col_collection_2.objects.link(ob_w_torso)
col_collection_2.objects.link(ob_c_bone)
def _layer_coll(name, lc=None):
    lc = lc or bpy.context.view_layer.layer_collection
    for c in lc.children:
        if c.name == name: return c
        r = _layer_coll(name, c)
        if r: return r
_layer_coll('Collection 2').exclude = True

# ---- scene / render settings (as saved in the file)
scene.camera = ob_camera
scene.frame_start = 1; scene.frame_end = 250; scene.frame_set(1)
scene.render.engine = 'BLENDER_EEVEE_NEXT'
scene.render.resolution_x = 1024
scene.render.resolution_y = 1024
scene.render.film_transparent = True
scene.cycles.sampling_pattern = 'TABULATED_SOBOL'
scene.view_settings.view_transform = 'Filmic'
bpy.context.view_layer.update()

# ---- added for rendering (the .blend has no usable light): sun
light_auto_sun = bpy.data.lights.new('AutoSun', 'SUN')
light_auto_sun.energy = 3.0
light_auto_sun.angle = 0.0523599
ob_auto_sun = bpy.data.objects.new('AutoSun', light_auto_sun)
scene.collection.objects.link(ob_auto_sun)
ob_auto_sun.rotation_euler = (0.872665, 0.174533, 0.523599)
bpy.context.view_layer.update()
